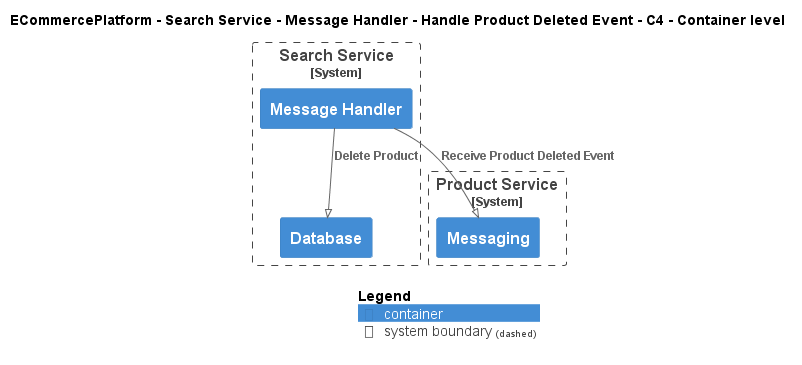

The diagram above was rendered by PlantUML. Its source (embedded in the PNG):
@startuml
!pragma layout smetana
!include ..\..\..\..\..\..\..\.c4s\C4_Container.puml

AddElementTag("c4interflow:lifecycle:new", $bgColor=green, $fontColor=#ffffff, $borderColor=green, $shadowing="False")
AddElementTag("c4interflow:lifecycle:changed", $bgColor=orange, $fontColor=#ffffff, $borderColor=orange, $shadowing="False")
AddElementTag("c4interflow:lifecycle:removed", $bgColor=red, $fontColor=#ffffff, $borderColor=red, $shadowing="False")

AddRelTag("c4interflow:lifecycle:new", $textColor=green, $lineColor=green)
AddRelTag("c4interflow:lifecycle:changed", $textColor=orange, $lineColor=orange)
AddRelTag("c4interflow:lifecycle:removed", $textColor=red, $lineColor=red)

SHOW_PERSON_PORTRAIT()
LAYOUT_TOP_DOWN()

skinparam linetype polyline

title ECommercePlatform - Search Service - Message Handler - Handle Product Deleted Event - C4 - Container level


System_Boundary(ECommercePlatform.SoftwareSystems.SearchService, "Search Service") {
    Container(ECommercePlatform.SoftwareSystems.SearchService.Containers.MessageHandler, "Message Handler", "", "")
    Container(ECommercePlatform.SoftwareSystems.SearchService.Containers.Database, "Database", "", "")
}

System_Boundary(ECommercePlatform.SoftwareSystems.ProductService, "Product Service") {
    Container(ECommercePlatform.SoftwareSystems.ProductService.Containers.Messaging, "Messaging", "", "")
}

Rel(ECommercePlatform.SoftwareSystems.SearchService.Containers.MessageHandler, ECommercePlatform.SoftwareSystems.ProductService.Containers.Messaging, "Receive Product Deleted Event")
Rel(ECommercePlatform.SoftwareSystems.SearchService.Containers.MessageHandler, ECommercePlatform.SoftwareSystems.SearchService.Containers.Database, "Delete Product")


SHOW_LEGEND()
@enduml